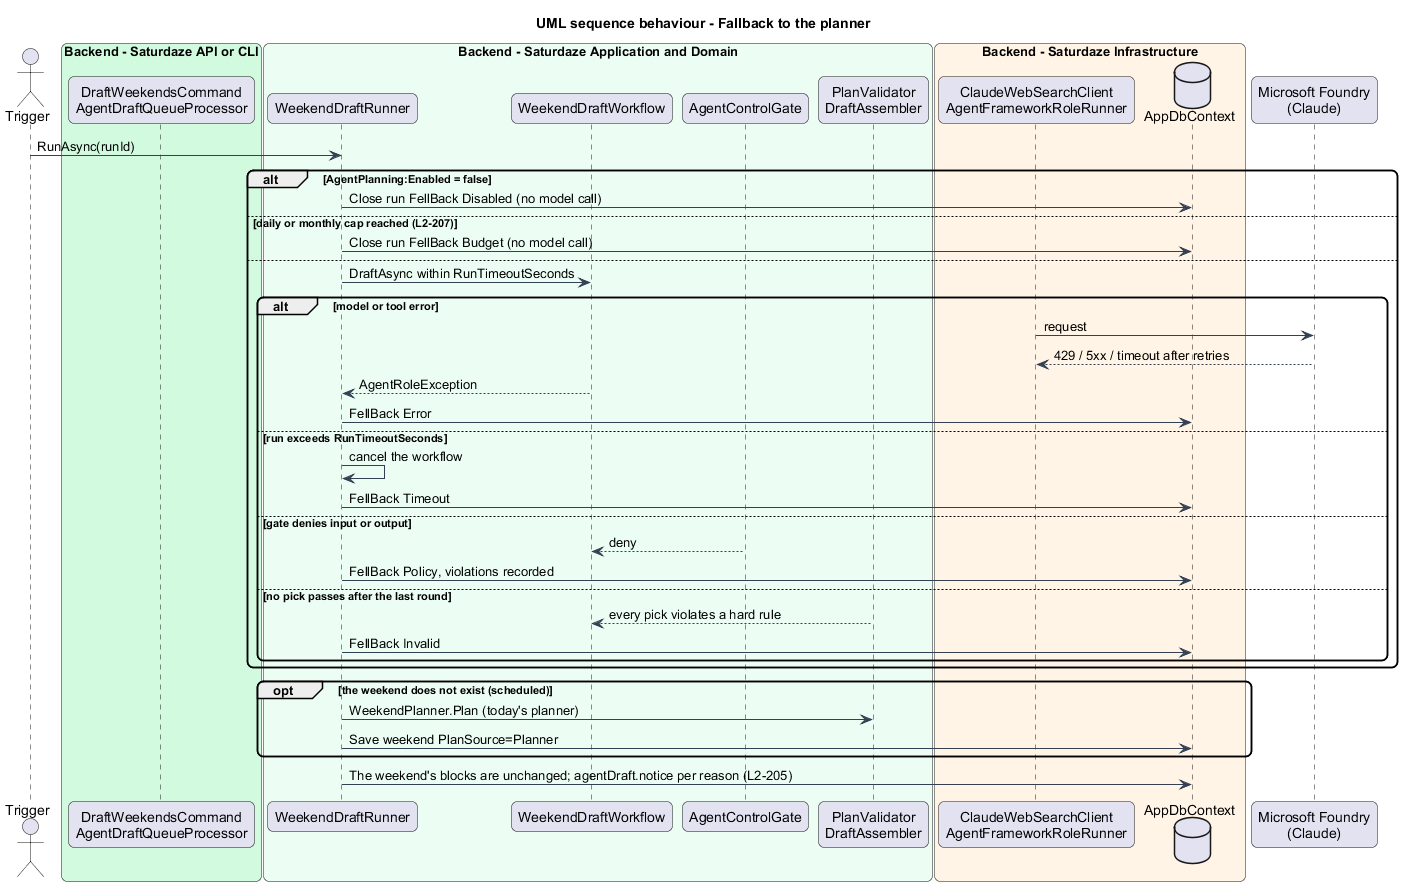

The diagram above was rendered by PlantUML. Its source (embedded in the PNG):
@startuml
title UML sequence behaviour - Fallback to the planner
skinparam backgroundColor #FFFFFF
skinparam shadowing false
skinparam roundcorner 12
skinparam defaultFontName Arial
skinparam ArrowColor #344054
actor "Trigger" as trig
box "Backend - Saturdaze API or CLI" #D1FADF
 participant "DraftWeekendsCommand\nAgentDraftQueueProcessor" as host
end box
box "Backend - Saturdaze Application and Domain" #ECFDF3
 participant "WeekendDraftRunner" as runner
 participant "WeekendDraftWorkflow" as wf
 participant "AgentControlGate" as gate
 participant "PlanValidator\nDraftAssembler" as val
end box
box "Backend - Saturdaze Infrastructure" #FFF4E5
 participant "ClaudeWebSearchClient\nAgentFrameworkRoleRunner" as model
 database "AppDbContext" as db
end box
participant "Microsoft Foundry\n(Claude)" as foundry
trig -> runner : RunAsync(runId)
alt AgentPlanning:Enabled = false
 runner -> db : Close run FellBack Disabled (no model call)
else daily or monthly cap reached (L2-207)
 runner -> db : Close run FellBack Budget (no model call)
else
 runner -> wf : DraftAsync within RunTimeoutSeconds
 alt model or tool error
  model -> foundry : request
  foundry --> model : 429 / 5xx / timeout after retries
  wf --> runner : AgentRoleException
  runner -> db : FellBack Error
 else run exceeds RunTimeoutSeconds
  runner -> runner : cancel the workflow
  runner -> db : FellBack Timeout
 else gate denies input or output
  gate --> wf : deny
  runner -> db : FellBack Policy, violations recorded
 else no pick passes after the last round
  val --> wf : every pick violates a hard rule
  runner -> db : FellBack Invalid
 end
end
opt the weekend does not exist (scheduled)
 runner -> val : WeekendPlanner.Plan (today's planner)
 runner -> db : Save weekend PlanSource=Planner
end
runner -> db : The weekend's blocks are unchanged; agentDraft.notice per reason (L2-205)
@enduml